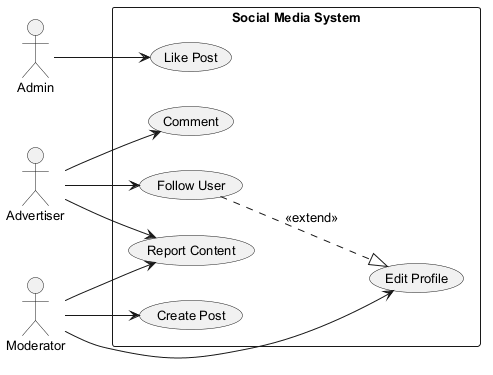

The diagram above was rendered by PlantUML. Its source (embedded in the PNG):
@startuml
skinparam backgroundColor #FFFFFF
skinparam classBackgroundColor #E8F4FA
skinparam classBorderColor #2C7DA0
skinparam defaultFontSize 13
left to right direction
actor "Advertiser" as Advertiser
actor "Admin" as Admin
actor "Moderator" as Moderator
rectangle "Social Media System" {
  usecase "Edit Profile" as UC_EditProfile
  usecase "Like Post" as UC_LikePost
  usecase "Create Post" as UC_CreatePost
  usecase "Report Content" as UC_ReportContent
  usecase "Comment" as UC_Comment
  usecase "Follow User" as UC_FollowUser
}
Advertiser --> UC_Comment
Advertiser --> UC_FollowUser
Advertiser --> UC_ReportContent
Admin --> UC_LikePost
Moderator --> UC_EditProfile
Moderator --> UC_CreatePost
Moderator --> UC_ReportContent
UC_FollowUser ..|> UC_EditProfile : <<extend>>
@enduml